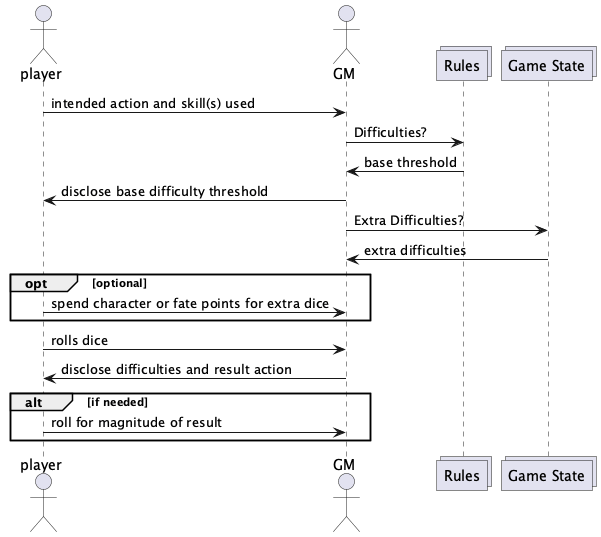

The diagram above was rendered by PlantUML. Its source (embedded in the PNG):
@startuml
actor player
actor GM
collections rules as "Rules"
collections state as "Game State"

player -> GM : intended action and skill(s) used
GM -> rules : Difficulties?
rules -> GM : base threshold
GM -> player : disclose base difficulty threshold
GM -> state : Extra Difficulties?
state -> GM : extra difficulties
opt optional
    player -> GM : spend character or fate points for extra dice
end
player -> GM : rolls dice
GM -> player : disclose difficulties and result action

alt if needed
    player -> GM : roll for magnitude of result
end

@enduml